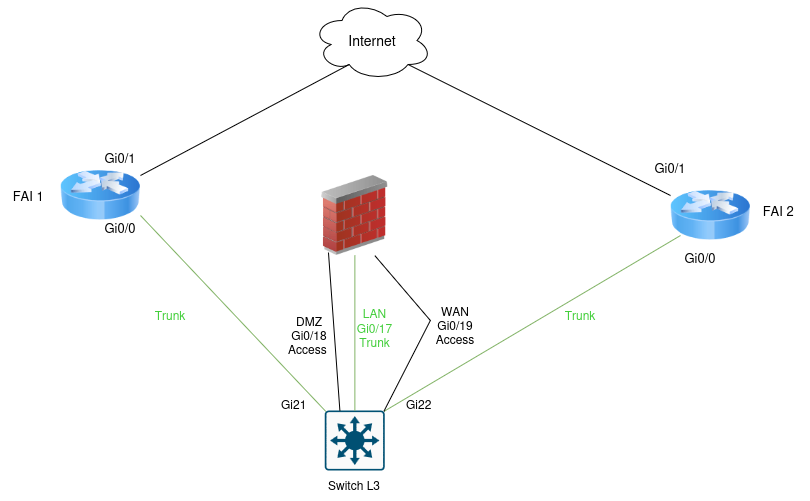

The diagram above was exported from draw.io. Its source (the exported page's mxGraphModel, read from the mxfile embedded in the PNG):
<mxGraphModel dx="1414" dy="783" grid="1" gridSize="10" guides="1" tooltips="1" connect="1" arrows="1" fold="1" page="1" pageScale="1" pageWidth="827" pageHeight="1169" math="0" shadow="0">
  <root>
    <mxCell id="0" />
    <mxCell id="1" parent="0" />
    <mxCell id="AJboBDdwAAr-bcLIuj23-1" parent="1" style="ellipse;shape=cloud;whiteSpace=wrap;html=1;" value="" vertex="1">
      <mxGeometry height="80" width="120" x="341.56" y="390" as="geometry" />
    </mxCell>
    <mxCell id="D6x8HnPtvkmz4YdJ5DZf-3" parent="1" style="image;html=1;image=img/lib/clip_art/networking/Router_Icon_128x128.png" value="" vertex="1">
      <mxGeometry height="80" width="80" x="90" y="545" as="geometry" />
    </mxCell>
    <mxCell id="D6x8HnPtvkmz4YdJ5DZf-4" parent="1" style="sketch=0;points=[[0.015,0.015,0],[0.985,0.015,0],[0.985,0.985,0],[0.015,0.985,0],[0.25,0,0],[0.5,0,0],[0.75,0,0],[1,0.25,0],[1,0.5,0],[1,0.75,0],[0.75,1,0],[0.5,1,0],[0.25,1,0],[0,0.75,0],[0,0.5,0],[0,0.25,0]];verticalLabelPosition=bottom;html=1;verticalAlign=top;aspect=fixed;align=center;pointerEvents=1;shape=mxgraph.cisco19.rect;prIcon=l3_switch;fillColor=#FAFAFA;strokeColor=#005073;" value="" vertex="1">
      <mxGeometry height="60" width="60" x="354.37" y="800" as="geometry" />
    </mxCell>
    <mxCell id="D6x8HnPtvkmz4YdJ5DZf-5" parent="1" style="image;html=1;image=img/lib/clip_art/networking/Router_Icon_128x128.png" value="" vertex="1">
      <mxGeometry height="80" width="80" x="700" y="565" as="geometry" />
    </mxCell>
    <mxCell id="D6x8HnPtvkmz4YdJ5DZf-9" edge="1" parent="1" source="D6x8HnPtvkmz4YdJ5DZf-3" style="endArrow=none;html=1;rounded=0;exitX=1;exitY=0.25;exitDx=0;exitDy=0;entryX=0.31;entryY=0.8;entryDx=0;entryDy=0;entryPerimeter=0;" target="AJboBDdwAAr-bcLIuj23-1" value="">
      <mxGeometry height="50" relative="1" width="50" as="geometry">
        <mxPoint x="320" y="690" as="sourcePoint" />
        <mxPoint x="385.1199999999999" y="459.25" as="targetPoint" />
      </mxGeometry>
    </mxCell>
    <mxCell id="D6x8HnPtvkmz4YdJ5DZf-10" edge="1" parent="1" source="D6x8HnPtvkmz4YdJ5DZf-5" style="endArrow=none;html=1;rounded=0;exitX=0;exitY=0.25;exitDx=0;exitDy=0;entryX=0.8;entryY=0.8;entryDx=0;entryDy=0;entryPerimeter=0;" target="AJboBDdwAAr-bcLIuj23-1" value="">
      <mxGeometry height="50" relative="1" width="50" as="geometry">
        <mxPoint x="360" y="760" as="sourcePoint" />
        <mxPoint x="440" y="470" as="targetPoint" />
      </mxGeometry>
    </mxCell>
    <mxCell id="D6x8HnPtvkmz4YdJ5DZf-14" parent="1" style="text;html=1;whiteSpace=wrap;strokeColor=none;fillColor=none;align=center;verticalAlign=middle;rounded=0;" value="&lt;font style=&quot;font-size: 13px;&quot;&gt;FAI 1&amp;nbsp;&lt;/font&gt;" vertex="1">
      <mxGeometry height="30" width="60" x="30" y="570" as="geometry" />
    </mxCell>
    <mxCell id="D6x8HnPtvkmz4YdJ5DZf-15" edge="1" parent="1" source="D6x8HnPtvkmz4YdJ5DZf-14" style="edgeStyle=orthogonalEdgeStyle;rounded=0;orthogonalLoop=1;jettySize=auto;html=1;innerLoopWaypoints=1;exitX=0.5;exitY=1;exitDx=0;exitDy=0;" target="D6x8HnPtvkmz4YdJ5DZf-14">
      <mxGeometry relative="1" as="geometry" />
    </mxCell>
    <mxCell id="D6x8HnPtvkmz4YdJ5DZf-16" parent="1" style="text;html=1;whiteSpace=wrap;strokeColor=none;fillColor=none;align=center;verticalAlign=middle;rounded=0;" value="&lt;font style=&quot;font-size: 13px;&quot;&gt;FAI 2&amp;nbsp;&lt;/font&gt;" vertex="1">
      <mxGeometry height="30" width="60" x="780" y="585" as="geometry" />
    </mxCell>
    <mxCell id="RXGOM668PLNSkbfWsxTI-7" parent="1" style="text;html=1;whiteSpace=wrap;align=center;verticalAlign=middle;rounded=0;" value="&lt;br&gt;&lt;div&gt;&lt;font style=&quot;font-size: 13px;&quot;&gt;Gi0/0&lt;/font&gt;&lt;/div&gt;" vertex="1">
      <mxGeometry height="30" width="80" x="110" y="595" as="geometry" />
    </mxCell>
    <mxCell id="RXGOM668PLNSkbfWsxTI-8" parent="1" style="text;html=1;whiteSpace=wrap;strokeColor=none;fillColor=none;align=center;verticalAlign=middle;rounded=0;" value="&lt;font style=&quot;font-size: 14px;&quot;&gt;Internet&lt;/font&gt;" vertex="1">
      <mxGeometry height="40" width="65.63" x="368.74" y="410" as="geometry" />
    </mxCell>
    <mxCell id="RXGOM668PLNSkbfWsxTI-16" parent="1" style="text;html=1;whiteSpace=wrap;align=center;verticalAlign=middle;rounded=0;" value="&lt;br&gt;&lt;div&gt;&lt;font style=&quot;font-size: 13px;&quot;&gt;Gi0/0&lt;/font&gt;&lt;/div&gt;" vertex="1">
      <mxGeometry height="30" width="80" x="690" y="625" as="geometry" />
    </mxCell>
    <mxCell id="RXGOM668PLNSkbfWsxTI-18" parent="1" style="text;whiteSpace=wrap;html=1;" value="Gi22" vertex="1">
      <mxGeometry height="40" width="60" x="434.37" y="780" as="geometry" />
    </mxCell>
    <mxCell id="RXGOM668PLNSkbfWsxTI-28" parent="1" style="text;html=1;whiteSpace=wrap;align=center;verticalAlign=middle;rounded=0;" value="&lt;br&gt;&lt;div&gt;&lt;font style=&quot;font-size: 13px;&quot;&gt;Gi0/1&lt;/font&gt;&lt;/div&gt;" vertex="1">
      <mxGeometry height="30" width="80" x="110" y="525" as="geometry" />
    </mxCell>
    <mxCell id="RXGOM668PLNSkbfWsxTI-30" parent="1" style="text;html=1;whiteSpace=wrap;align=center;verticalAlign=middle;rounded=0;" value="&lt;br&gt;&lt;div&gt;&lt;font style=&quot;font-size: 13px;&quot;&gt;Gi0/1&lt;/font&gt;&lt;/div&gt;" vertex="1">
      <mxGeometry height="30" width="80" x="660" y="535" as="geometry" />
    </mxCell>
    <mxCell id="RXGOM668PLNSkbfWsxTI-63" edge="1" parent="1" source="D6x8HnPtvkmz4YdJ5DZf-4" style="endArrow=none;html=1;rounded=0;exitX=0.015;exitY=0.015;exitDx=0;exitDy=0;exitPerimeter=0;fillColor=#d5e8d4;strokeColor=#82b366;entryX=1;entryY=0.75;entryDx=0;entryDy=0;fontColor=light-dark(#42ce3a, #ededed);" target="D6x8HnPtvkmz4YdJ5DZf-3" value="">
      <mxGeometry height="50" relative="1" width="50" as="geometry">
        <mxPoint x="360" y="800" as="sourcePoint" />
        <mxPoint x="250" y="740" as="targetPoint" />
      </mxGeometry>
    </mxCell>
    <mxCell id="RXGOM668PLNSkbfWsxTI-68" parent="1" style="text;whiteSpace=wrap;html=1;" value="Gi21" vertex="1">
      <mxGeometry height="40" width="60" x="308.74" y="780" as="geometry" />
    </mxCell>
    <mxCell id="RXGOM668PLNSkbfWsxTI-78" parent="1" style="text;html=1;whiteSpace=wrap;strokeColor=none;fillColor=none;align=center;verticalAlign=middle;rounded=0;" value="Switch L3" vertex="1">
      <mxGeometry height="30" width="60" x="354.37" y="860" as="geometry" />
    </mxCell>
    <mxCell id="oQCGadR-12KAuZ2nnXBu-2" parent="1" style="text;html=1;whiteSpace=wrap;strokeColor=none;fillColor=none;align=center;verticalAlign=middle;rounded=0;fontColor=light-dark(#42ce3a, #ededed);" value="&lt;span style=&quot;&quot;&gt;Trunk&lt;/span&gt;" vertex="1">
      <mxGeometry height="30" width="60" x="580" y="690" as="geometry" />
    </mxCell>
    <mxCell id="RjSYew_IMGADTYC_mMQq-1" parent="1" style="image;html=1;image=img/lib/clip_art/networking/Firewall_02_128x128.png" value="" vertex="1">
      <mxGeometry height="80" width="80" x="344.37" y="565" as="geometry" />
    </mxCell>
    <mxCell id="RjSYew_IMGADTYC_mMQq-5" parent="1" style="text;html=1;whiteSpace=wrap;strokeColor=none;fillColor=none;align=center;verticalAlign=middle;rounded=0;" value="&lt;span style=&quot;color: light-dark(rgb(66, 206, 58), rgb(237, 237, 237));&quot;&gt;Trunk&lt;/span&gt;" vertex="1">
      <mxGeometry height="30" width="60" x="170" y="690" as="geometry" />
    </mxCell>
    <mxCell id="RXGOM668PLNSkbfWsxTI-67" edge="1" parent="1" source="D6x8HnPtvkmz4YdJ5DZf-4" style="endArrow=none;html=1;rounded=0;exitX=0.985;exitY=0.015;exitDx=0;exitDy=0;exitPerimeter=0;fillColor=#d5e8d4;strokeColor=#82b366;entryX=0.25;entryY=0;entryDx=0;entryDy=0;fontColor=light-dark(#42ce3a, #ededed);" target="RXGOM668PLNSkbfWsxTI-16" value="">
      <mxGeometry height="50" relative="1" width="50" as="geometry">
        <mxPoint x="498.81500000000005" y="820" as="sourcePoint" />
        <mxPoint x="590" y="620" as="targetPoint" />
      </mxGeometry>
    </mxCell>
    <mxCell id="RjSYew_IMGADTYC_mMQq-7" edge="1" parent="1" source="D6x8HnPtvkmz4YdJ5DZf-4" style="endArrow=none;html=1;rounded=0;exitX=0.25;exitY=0;exitDx=0;exitDy=0;exitPerimeter=0;entryX=0.17;entryY=0.963;entryDx=0;entryDy=0;entryPerimeter=0;" target="RjSYew_IMGADTYC_mMQq-1" value="">
      <mxGeometry height="50" relative="1" width="50" as="geometry">
        <mxPoint x="390" y="700" as="sourcePoint" />
        <mxPoint x="440" y="650" as="targetPoint" />
      </mxGeometry>
    </mxCell>
    <mxCell id="RjSYew_IMGADTYC_mMQq-8" parent="1" style="text;html=1;whiteSpace=wrap;strokeColor=none;fillColor=none;align=center;verticalAlign=middle;rounded=0;" value="&lt;div&gt;DMZ&lt;/div&gt;&lt;div&gt;Gi0/18&lt;/div&gt;&lt;div&gt;Access&amp;nbsp;&lt;/div&gt;" vertex="1">
      <mxGeometry height="30" width="80" x="298.74" y="710" as="geometry" />
    </mxCell>
    <mxCell id="RjSYew_IMGADTYC_mMQq-12" edge="1" parent="1" source="D6x8HnPtvkmz4YdJ5DZf-4" style="endArrow=none;html=1;rounded=0;exitX=0.5;exitY=0;exitDx=0;exitDy=0;exitPerimeter=0;fillColor=#d5e8d4;strokeColor=#82b366;entryX=0.5;entryY=1;entryDx=0;entryDy=0;fontColor=light-dark(#42ce3a, #ededed);" target="RjSYew_IMGADTYC_mMQq-1" value="">
      <mxGeometry height="50" relative="1" width="50" as="geometry">
        <mxPoint x="450" y="926" as="sourcePoint" />
        <mxPoint x="767" y="710" as="targetPoint" />
      </mxGeometry>
    </mxCell>
    <mxCell id="RjSYew_IMGADTYC_mMQq-13" parent="1" style="text;html=1;whiteSpace=wrap;strokeColor=none;fillColor=none;align=center;verticalAlign=middle;rounded=0;" value="&lt;div&gt;&lt;span style=&quot;color: light-dark(rgb(66, 206, 58), rgb(237, 237, 237));&quot;&gt;LAN&lt;/span&gt;&lt;/div&gt;&lt;div&gt;&lt;span style=&quot;color: light-dark(rgb(66, 206, 58), rgb(237, 237, 237));&quot;&gt;Gi0/17&lt;/span&gt;&lt;/div&gt;&lt;div&gt;&lt;span style=&quot;color: light-dark(rgb(66, 206, 58), rgb(237, 237, 237));&quot;&gt;Trunk&lt;/span&gt;&lt;/div&gt;&lt;div&gt;&lt;span style=&quot;color: light-dark(rgb(66, 206, 58), rgb(237, 237, 237));&quot;&gt;&lt;br&gt;&lt;/span&gt;&lt;/div&gt;" vertex="1">
      <mxGeometry height="30" width="101.26" x="354" y="710" as="geometry" />
    </mxCell>
    <mxCell id="RjSYew_IMGADTYC_mMQq-14" edge="1" parent="1" source="D6x8HnPtvkmz4YdJ5DZf-4" style="endArrow=none;html=1;rounded=0;exitX=0.985;exitY=0.015;exitDx=0;exitDy=0;exitPerimeter=0;entryX=0.75;entryY=1;entryDx=0;entryDy=0;" target="RjSYew_IMGADTYC_mMQq-1" value="">
      <mxGeometry height="50" relative="1" width="50" as="geometry">
        <Array as="points">
          <mxPoint x="460" y="710" />
        </Array>
        <mxPoint x="434.3699999999998" y="780.0000000000001" as="sourcePoint" />
        <mxPoint x="445.26999999999987" y="604.1" as="targetPoint" />
      </mxGeometry>
    </mxCell>
    <mxCell id="RjSYew_IMGADTYC_mMQq-16" parent="1" style="text;html=1;whiteSpace=wrap;strokeColor=none;fillColor=none;align=center;verticalAlign=middle;rounded=0;" value="&lt;div&gt;WAN&lt;/div&gt;&lt;div&gt;Gi0/19&lt;/div&gt;&lt;div&gt;Access&lt;/div&gt;" vertex="1">
      <mxGeometry height="30" width="60" x="455.26" y="700" as="geometry" />
    </mxCell>
  </root>
</mxGraphModel>